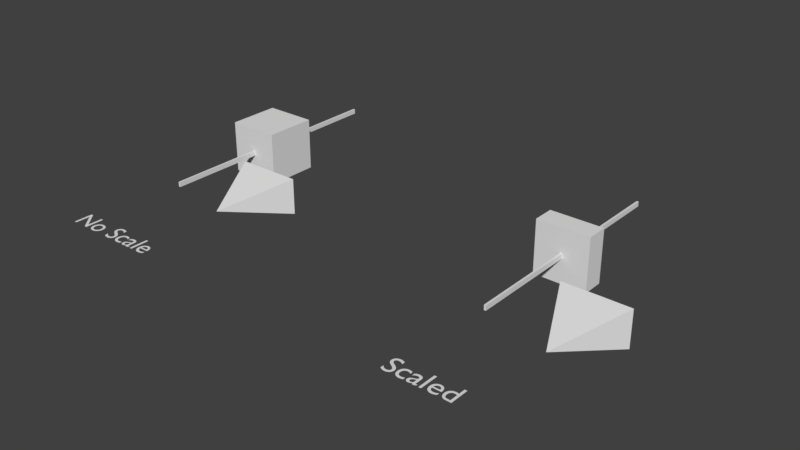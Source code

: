 # Source: parent_issue.blend  (saved by Blender 2.78.5; exported with 4.5.12 LTS)
import bpy
from mathutils import Matrix  # noqa: F401  (used for matrix-valued properties, if any)

bpy.ops.wm.read_factory_settings(use_empty=True)
scene = bpy.context.scene
scene.name = 'Scene'

# ---- collections
col_collection_1 = bpy.data.collections.new('Collection 1'); scene.collection.children.link(col_collection_1)

# ---- materials (node trees are filled in below, after node groups)
mat_material = bpy.data.materials.new('Material')
mat_material.alpha_threshold = 0.0
mat_material.use_transparent_shadow = False
mat_material.roughness = 0.5
mat_material.line_color = (0.0, 0.0, 0.0, 1.0)

# ---- material node trees

# ---- world
world_world = bpy.data.worlds.new('World'); scene.world = world_world
world_world.color = (0.05088, 0.05088, 0.05088)
world_world.use_sun_shadow = False
world_world.sun_shadow_jitter_overblur = 0.0
world_world.cycles.sampling_method = 'MANUAL'

# ---- meshes
me_cube_005 = bpy.data.meshes.new('Cube.005')
me_cube_005.from_pydata([(1.0, 1.0, -2.0), (1.0, -1.0, -2.0), (-1.0, -1.0, -2.0), (-1.0, 1.0, -2.0), (-1.341e-07, -5.96e-08, 5.96e-08)], [], [(0, 1, 2, 3), (0, 4, 1), (1, 4, 2), (2, 4, 3), (4, 0, 3)])
me_cube_005.use_remesh_preserve_volume = False
me_cube_005.use_remesh_preserve_attributes = False
me_cube_005.use_mirror_vertex_groups = False
me_cube_005.update()
me_cube_003 = bpy.data.meshes.new('Cube.003')
me_cube_003.from_pydata([(1.0, 1.0, -1.0), (1.0, -1.0, -1.0), (-1.0, -1.0, -1.0), (-1.0, 1.0, -1.0), (1.0, 1.0, 1.0), (1.0, -1.0, 1.0), (-1.0, -1.0, 1.0), (-1.0, 1.0, 1.0)], [], [(0, 1, 2, 3), (4, 7, 6, 5), (0, 4, 5, 1), (1, 5, 6, 2), (2, 6, 7, 3), (4, 0, 3, 7)])
me_cube_003.materials.append(mat_material)
me_cube_003.use_remesh_preserve_volume = False
me_cube_003.use_remesh_preserve_attributes = False
me_cube_003.use_mirror_vertex_groups = False
me_cube_003.update()
me_cube_004 = bpy.data.meshes.new('Cube.004')
me_cube_004.from_pydata([(1.0, 1.0, -1.0), (1.0, -1.0, -1.0), (-1.0, -1.0, -1.0), (-1.0, 1.0, -1.0), (1.0, 1.0, 1.0), (1.0, -1.0, 1.0), (-1.0, -1.0, 1.0), (-1.0, 1.0, 1.0)], [], [(0, 1, 2, 3), (4, 7, 6, 5), (0, 4, 5, 1), (1, 5, 6, 2), (2, 6, 7, 3), (4, 0, 3, 7)])
me_cube_004.materials.append(mat_material)
me_cube_004.use_remesh_preserve_volume = False
me_cube_004.use_remesh_preserve_attributes = False
me_cube_004.use_mirror_vertex_groups = False
me_cube_004.update()
me_cube = bpy.data.meshes.new('Cube')
me_cube.from_pydata([(1.0, 1.0, -1.0), (1.0, -1.0, -1.0), (-1.0, -1.0, -1.0), (-1.0, 1.0, -1.0), (1.0, 1.0, 1.0), (1.0, -1.0, 1.0), (-1.0, -1.0, 1.0), (-1.0, 1.0, 1.0)], [], [(0, 1, 2, 3), (4, 7, 6, 5), (0, 4, 5, 1), (1, 5, 6, 2), (2, 6, 7, 3), (4, 0, 3, 7)])
me_cube.materials.append(mat_material)
me_cube.use_remesh_preserve_volume = False
me_cube.use_remesh_preserve_attributes = False
me_cube.use_mirror_vertex_groups = False
me_cube.update()
me_cube_002 = bpy.data.meshes.new('Cube.002')
me_cube_002.from_pydata([(1.0, 1.0, -1.0), (1.0, -1.0, -1.0), (-1.0, -1.0, -1.0), (-1.0, 1.0, -1.0), (1.0, 1.0, 1.0), (1.0, -1.0, 1.0), (-1.0, -1.0, 1.0), (-1.0, 1.0, 1.0)], [], [(0, 1, 2, 3), (4, 7, 6, 5), (0, 4, 5, 1), (1, 5, 6, 2), (2, 6, 7, 3), (4, 0, 3, 7)])
me_cube_002.materials.append(mat_material)
me_cube_002.use_remesh_preserve_volume = False
me_cube_002.use_remesh_preserve_attributes = False
me_cube_002.use_mirror_vertex_groups = False
me_cube_002.update()
me_cube_001 = bpy.data.meshes.new('Cube.001')
me_cube_001.from_pydata([(1.0, 1.0, -2.0), (1.0, -1.0, -2.0), (-1.0, -1.0, -2.0), (-1.0, 1.0, -2.0), (-1.341e-07, -5.96e-08, 5.96e-08)], [], [(0, 1, 2, 3), (0, 4, 1), (1, 4, 2), (2, 4, 3), (4, 0, 3)])
me_cube_001.use_remesh_preserve_volume = False
me_cube_001.use_remesh_preserve_attributes = False
me_cube_001.use_mirror_vertex_groups = False
me_cube_001.update()

# ---- curves / text
txt_no_scale_001 = bpy.data.curves.new('No Scale.001', 'FONT')
txt_no_scale_001.dimensions = '2D'
txt_no_scale_001.body = 'Scaled'
txt_no_scale_001.use_path_clamp = True
txt_no_scale_001.bevel_resolution = 0
txt_no_scale = bpy.data.curves.new('No Scale', 'FONT')
txt_no_scale.dimensions = '2D'
txt_no_scale.body = 'No Scale'
txt_no_scale.use_path_clamp = True
txt_no_scale.bevel_resolution = 0

# ---- objects
ob_no_scale_001 = bpy.data.objects.new('No_scale.001', txt_no_scale_001)
ob_no_scale = bpy.data.objects.new('No_scale', txt_no_scale)
ob_cam_001 = bpy.data.objects.new('Cam.001', me_cube_005)
ob_cube_001 = bpy.data.objects.new('Cube.001', me_cube_003)
ob_ray_001 = bpy.data.objects.new('Ray.001', me_cube_004)
ob_cube = bpy.data.objects.new('Cube', me_cube)
ob_ray = bpy.data.objects.new('Ray', me_cube_002)
ob_cam = bpy.data.objects.new('Cam', me_cube_001)

# ---- transforms, parenting, visibility, modifiers, constraints
ob_no_scale_001.location = (5.051, -8.798, -0.01625)
ob_no_scale_001.lineart.crease_threshold = 0.0
ob_no_scale.location = (-8.492, -8.798, -0.01625)
ob_no_scale.lineart.crease_threshold = 0.0
ob_cam_001.location = (-5.325, -5.24, -0.01625)
ob_cam_001.rotation_euler = (1.571, -0.0, 0.0)
ob_cam_001.scale = (1.209, 0.676, 1.268)
ob_cam_001.lineart.crease_threshold = 0.0
ob_cube_001.location = (-7.966, 0.06242, 0.0)
ob_cube_001.scale = (1.0, 1.0, 1.0)
ob_cube_001.lock_rotations_4d = False
ob_cube_001.empty_display_type = 'ARROWS'
ob_cube_001.lineart.crease_threshold = 0.0
ob_ray_001.parent = ob_cube_001
ob_ray_001.location = (0.0, 0.0, 0.0)
ob_ray_001.scale = (0.03621, 4.702, 0.09178)
ob_ray_001.lock_rotations_4d = False
ob_ray_001.empty_display_type = 'ARROWS'
ob_ray_001.lineart.crease_threshold = 0.0
ob_cube.location = (5.464, 0.0, 0.0)
ob_cube.scale = (1.0, 0.4072, 1.0)
ob_cube.lock_rotations_4d = False
ob_cube.empty_display_type = 'ARROWS'
ob_cube.lineart.crease_threshold = 0.0
ob_ray.parent = ob_cube
ob_ray.location = (0.0, 0.0, 0.0)
ob_ray.scale = (0.03621, 11.06, 0.09178)
ob_ray.lock_rotations_4d = False
ob_ray.empty_display_type = 'ARROWS'
ob_ray.lineart.crease_threshold = 0.0
ob_cam.location = (8.105, -5.302, -0.01625)
ob_cam.rotation_euler = (1.571, -0.0, 0.0)
ob_cam.scale = (1.209, 0.676, 1.268)
ob_cam.lineart.crease_threshold = 0.0

# ---- collection membership
col_collection_1.objects.link(ob_no_scale_001)
col_collection_1.objects.link(ob_no_scale)
col_collection_1.objects.link(ob_cam_001)
col_collection_1.objects.link(ob_cube_001)
col_collection_1.objects.link(ob_ray_001)
col_collection_1.objects.link(ob_cube)
col_collection_1.objects.link(ob_ray)
col_collection_1.objects.link(ob_cam)

# ---- scene / render settings (as saved in the file)
scene.frame_start = 1; scene.frame_end = 250; scene.frame_set(1)
scene.render.engine = 'BLENDER_EEVEE_NEXT'
scene.render.image_settings.color_mode = 'RGB'
scene.render.image_settings.compression = 90
scene.render.resolution_percentage = 50
scene.render.dither_intensity = 0.0
scene.render.bake_margin = 2
scene.render.bake_bias = 0.0
scene.cycles.use_denoising = False
scene.cycles.samples = 128
scene.cycles.sampling_pattern = 'TABULATED_SOBOL'
scene.cycles.use_adaptive_sampling = False
scene.cycles.use_light_tree = False
scene.cycles.blur_glossy = 0.0
scene.cycles.sample_clamp_indirect = 0.0
scene.view_settings.view_transform = 'Standard'
bpy.context.view_layer.update()

# ---- added for rendering (the .blend has no active camera and no usable light): camera, sun
cam_auto = bpy.data.cameras.new('AutoCamera')
cam_auto.lens = 50.0
cam_auto.sensor_width = 36.0
cam_auto.clip_end = 1000.0
ob_auto_camera = bpy.data.objects.new('AutoCamera', cam_auto)
scene.collection.objects.link(ob_auto_camera)
ob_auto_camera.location = (21.3199, -27.3965, 16.9168)
ob_auto_camera.rotation_euler = (1.09748, -7.21219e-08, 0.694738)
scene.camera = ob_auto_camera
light_auto_sun = bpy.data.lights.new('AutoSun', 'SUN')
light_auto_sun.energy = 3.0
light_auto_sun.angle = 0.0523599
ob_auto_sun = bpy.data.objects.new('AutoSun', light_auto_sun)
scene.collection.objects.link(ob_auto_sun)
ob_auto_sun.rotation_euler = (0.872665, 0.174533, 0.523599)
bpy.context.view_layer.update()

